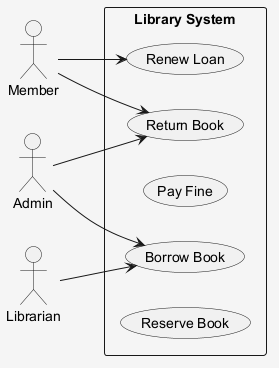

The diagram above was rendered by PlantUML. Its source (embedded in the PNG):
@startuml
skinparam shadowing false
skinparam backgroundColor #F5F5F5
left to right direction
actor "Member" as Member
actor "Librarian" as Librarian
actor "Admin" as Admin
rectangle "Library System" {
  usecase "Return Book" as UC_ReturnBook
  usecase "Borrow Book" as UC_BorrowBook
  usecase "Pay Fine" as UC_PayFine
  usecase "Renew Loan" as UC_RenewLoan
  usecase "Reserve Book" as UC_ReserveBook
}
Member --> UC_ReturnBook
Member --> UC_RenewLoan
Librarian --> UC_BorrowBook
Admin --> UC_ReturnBook
Admin --> UC_BorrowBook
@enduml